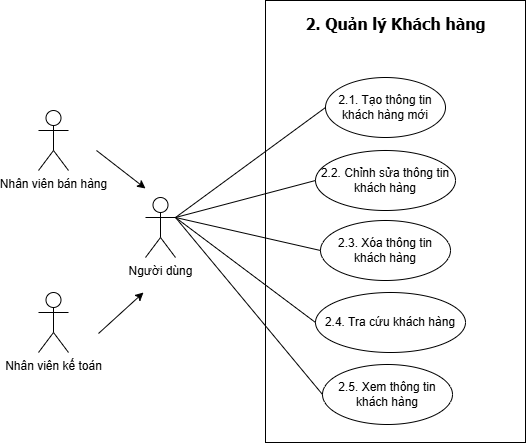

The diagram above was exported from draw.io. Its source (the exported page's mxGraphModel, read from the mxfile embedded in the PNG):
<mxGraphModel dx="1030" dy="596" grid="0" gridSize="10" guides="1" tooltips="1" connect="1" arrows="1" fold="1" page="1" pageScale="1" pageWidth="827" pageHeight="1169" math="0" shadow="0">
  <root>
    <mxCell id="0" />
    <mxCell id="1" parent="0" />
    <mxCell id="bCOyt-NztRxYE5mN2TU7-1" parent="1" style="rounded=0;whiteSpace=wrap;html=1;" value="" vertex="1">
      <mxGeometry height="442" width="260" x="473" y="137" as="geometry" />
    </mxCell>
    <mxCell id="bCOyt-NztRxYE5mN2TU7-2" parent="1" style="ellipse;whiteSpace=wrap;html=1;" value="2.2. Chỉnh sửa thông tin khách hàng" vertex="1">
      <mxGeometry height="60" width="140" x="523" y="287" as="geometry" />
    </mxCell>
    <mxCell id="bCOyt-NztRxYE5mN2TU7-3" parent="1" style="ellipse;whiteSpace=wrap;html=1;" value="2.1. Tạo thông tin khách hàng mới" vertex="1">
      <mxGeometry height="60" width="120" x="533" y="214" as="geometry" />
    </mxCell>
    <mxCell id="bCOyt-NztRxYE5mN2TU7-4" parent="1" style="ellipse;whiteSpace=wrap;html=1;" value="2.3. Xóa thông tin khách hàng" vertex="1">
      <mxGeometry height="60" width="130" x="528" y="357" as="geometry" />
    </mxCell>
    <mxCell id="bCOyt-NztRxYE5mN2TU7-5" parent="1" style="ellipse;whiteSpace=wrap;html=1;" value="2.4. Tra cứu khách hàng" vertex="1">
      <mxGeometry height="60" width="150" x="523" y="429" as="geometry" />
    </mxCell>
    <mxCell id="bCOyt-NztRxYE5mN2TU7-6" parent="1" style="ellipse;whiteSpace=wrap;html=1;" value="2.5. Xem thông tin khách hàng" vertex="1">
      <mxGeometry height="60" width="130" x="530" y="501" as="geometry" />
    </mxCell>
    <mxCell id="bCOyt-NztRxYE5mN2TU7-7" parent="1" style="shape=umlActor;verticalLabelPosition=bottom;verticalAlign=top;html=1;outlineConnect=0;" value="Người dùng" vertex="1">
      <mxGeometry height="60" width="30" x="353" y="334" as="geometry" />
    </mxCell>
    <mxCell id="bCOyt-NztRxYE5mN2TU7-8" edge="1" parent="1" source="bCOyt-NztRxYE5mN2TU7-3" style="endArrow=none;html=1;rounded=0;entryX=1;entryY=0.3333333333333333;entryDx=0;entryDy=0;entryPerimeter=0;exitX=0;exitY=0.5;exitDx=0;exitDy=0;" target="bCOyt-NztRxYE5mN2TU7-7" value="">
      <mxGeometry height="50" relative="1" width="50" as="geometry">
        <mxPoint x="544" y="374" as="sourcePoint" />
        <mxPoint x="414" y="464" as="targetPoint" />
      </mxGeometry>
    </mxCell>
    <mxCell id="bCOyt-NztRxYE5mN2TU7-9" edge="1" parent="1" source="bCOyt-NztRxYE5mN2TU7-2" style="endArrow=none;html=1;rounded=0;exitX=0;exitY=0.5;exitDx=0;exitDy=0;entryX=1;entryY=0.3333333333333333;entryDx=0;entryDy=0;entryPerimeter=0;" target="bCOyt-NztRxYE5mN2TU7-7" value="">
      <mxGeometry height="50" relative="1" width="50" as="geometry">
        <mxPoint x="543" y="254" as="sourcePoint" />
        <mxPoint x="403" y="434" as="targetPoint" />
      </mxGeometry>
    </mxCell>
    <mxCell id="bCOyt-NztRxYE5mN2TU7-10" edge="1" parent="1" source="bCOyt-NztRxYE5mN2TU7-4" style="endArrow=none;html=1;rounded=0;exitX=0;exitY=0.5;exitDx=0;exitDy=0;entryX=1;entryY=0.3333333333333333;entryDx=0;entryDy=0;entryPerimeter=0;" target="bCOyt-NztRxYE5mN2TU7-7" value="">
      <mxGeometry height="50" relative="1" width="50" as="geometry">
        <mxPoint x="543" y="334" as="sourcePoint" />
        <mxPoint x="413" y="434" as="targetPoint" />
      </mxGeometry>
    </mxCell>
    <mxCell id="bCOyt-NztRxYE5mN2TU7-11" edge="1" parent="1" source="bCOyt-NztRxYE5mN2TU7-5" style="endArrow=none;html=1;rounded=0;exitX=0;exitY=0.5;exitDx=0;exitDy=0;entryX=1;entryY=0.3333333333333333;entryDx=0;entryDy=0;entryPerimeter=0;" target="bCOyt-NztRxYE5mN2TU7-7" value="">
      <mxGeometry height="50" relative="1" width="50" as="geometry">
        <mxPoint x="554" y="414" as="sourcePoint" />
        <mxPoint x="413" y="444" as="targetPoint" />
      </mxGeometry>
    </mxCell>
    <mxCell id="bCOyt-NztRxYE5mN2TU7-12" edge="1" parent="1" source="bCOyt-NztRxYE5mN2TU7-6" style="endArrow=none;html=1;rounded=0;exitX=0;exitY=0.5;exitDx=0;exitDy=0;entryX=1;entryY=0.3333333333333333;entryDx=0;entryDy=0;entryPerimeter=0;" target="bCOyt-NztRxYE5mN2TU7-7" value="">
      <mxGeometry height="50" relative="1" width="50" as="geometry">
        <mxPoint x="543" y="494" as="sourcePoint" />
        <mxPoint x="353" y="474" as="targetPoint" />
      </mxGeometry>
    </mxCell>
    <mxCell id="bCOyt-NztRxYE5mN2TU7-13" parent="1" style="text;html=1;align=center;verticalAlign=middle;whiteSpace=wrap;rounded=0;fontStyle=1;fontSize=16;fontFamily=Tahoma;" value="2. Quản lý Khách hàng" vertex="1">
      <mxGeometry height="30" width="209" x="498.5" y="145" as="geometry" />
    </mxCell>
    <mxCell id="bCOyt-NztRxYE5mN2TU7-14" parent="1" style="shape=umlActor;verticalLabelPosition=bottom;verticalAlign=top;html=1;outlineConnect=0;" value="Nhân viên bán hàng" vertex="1">
      <mxGeometry height="60" width="30" x="246" y="247" as="geometry" />
    </mxCell>
    <mxCell id="bCOyt-NztRxYE5mN2TU7-15" parent="1" style="shape=umlActor;verticalLabelPosition=bottom;verticalAlign=top;html=1;outlineConnect=0;" value="Nhân viên kế toán" vertex="1">
      <mxGeometry height="60" width="30" x="246" y="429" as="geometry" />
    </mxCell>
    <mxCell id="bCOyt-NztRxYE5mN2TU7-16" edge="1" parent="1" style="endArrow=classic;html=1;rounded=0;" value="">
      <mxGeometry height="50" relative="1" width="50" as="geometry">
        <mxPoint x="304" y="287" as="sourcePoint" />
        <mxPoint x="353" y="325" as="targetPoint" />
      </mxGeometry>
    </mxCell>
    <mxCell id="bCOyt-NztRxYE5mN2TU7-17" edge="1" parent="1" style="endArrow=classic;html=1;rounded=0;" value="">
      <mxGeometry height="50" relative="1" width="50" as="geometry">
        <mxPoint x="306" y="470" as="sourcePoint" />
        <mxPoint x="351" y="429" as="targetPoint" />
      </mxGeometry>
    </mxCell>
  </root>
</mxGraphModel>